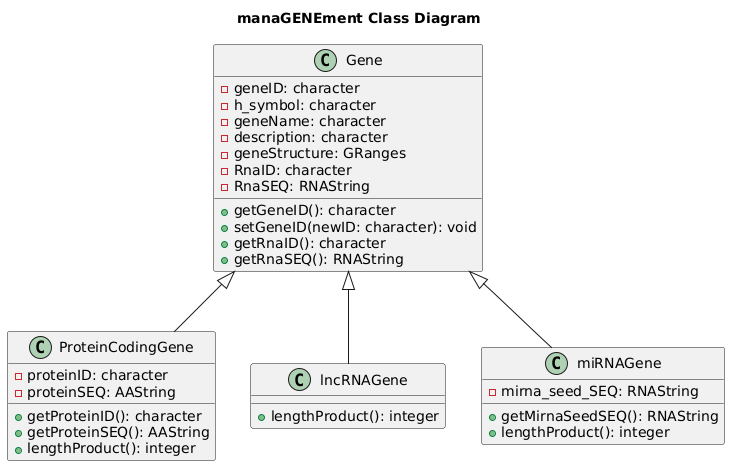

The diagram above was rendered by PlantUML. Its source (embedded in the PNG):
@startuml
title manaGENEment Class Diagram

' Define the Gene class (virtual)
class Gene {
  - geneID: character
  - h_symbol: character
  - geneName: character
  - description: character
  - geneStructure: GRanges
  - RnaID: character
  - RnaSEQ: RNAString
  + getGeneID(): character
  + setGeneID(newID: character): void
  + getRnaID(): character
  + getRnaSEQ(): RNAString
}

' Define the ProteinCodingGene class
class ProteinCodingGene {
  - proteinID: character
  - proteinSEQ: AAString
  + getProteinID(): character
  + getProteinSEQ(): AAString
  + lengthProduct(): integer
}

' Define the lncRNAGene class
class lncRNAGene {
  ' No additional attributes
  + lengthProduct(): integer
}

' Define the miRNAGene class
class miRNAGene {
  - mirna_seed_SEQ: RNAString
  + getMirnaSeedSEQ(): RNAString
  + lengthProduct(): integer
}

' Define inheritance relationships
Gene <|-- ProteinCodingGene
Gene <|-- lncRNAGene
Gene <|-- miRNAGene
@enduml